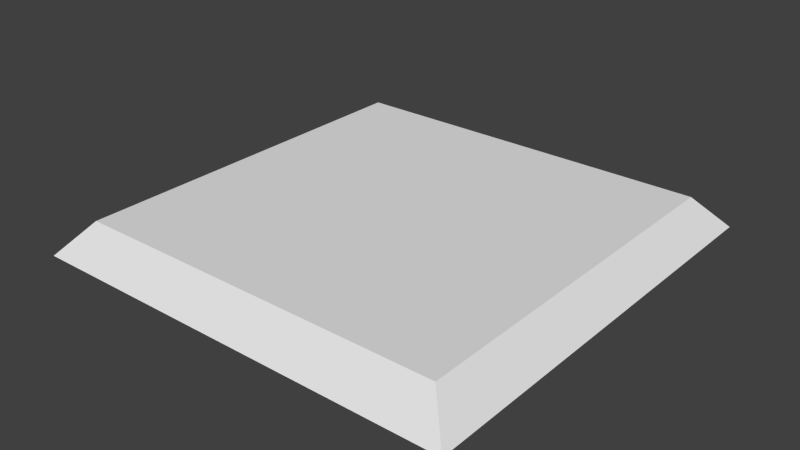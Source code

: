 # Source: tile_broken_b.blend  (saved by Blender 2.71.0; exported with 4.5.12 LTS)
import bpy
from mathutils import Matrix  # noqa: F401  (used for matrix-valued properties, if any)

bpy.ops.wm.read_factory_settings(use_empty=True)
scene = bpy.context.scene
scene.name = 'Scene'

# ---- collections
col_collection_1 = bpy.data.collections.new('Collection 1'); scene.collection.children.link(col_collection_1)

# ---- materials (node trees are filled in below, after node groups)
mat_material = bpy.data.materials.new('Material')
mat_material.alpha_threshold = 0.0
mat_material.use_transparent_shadow = False
mat_material.roughness = 0.5
mat_material.line_color = (0.0, 0.0, 0.0, 1.0)

# ---- material node trees

# ---- world
world_world = bpy.data.worlds.new('World'); scene.world = world_world
world_world.color = (0.05088, 0.05088, 0.05088)
world_world.use_sun_shadow = False
world_world.sun_shadow_jitter_overblur = 0.0
world_world.cycles.sampling_method = 'MANUAL'
world_world.cycles.sample_map_resolution = 256

# ---- meshes
me_tile = bpy.data.meshes.new('tile')
me_tile.from_pydata([(0.5, -0.5, 0.001908), (-0.1078, -0.5, 0.001908), (0.5, 0.5, 0.001908), (-0.5, 0.09802, 0.001908), (0.4337, -0.4337, 0.0769), (0.5, 0.05005, 0.001908), (0.4337, 0.4337, 0.0769), (-0.4337, 0.1232, 0.0769), (0.4337, 0.03726, 0.001908), (-0.4337, -0.4337, 0.0769), (-0.5, -0.5, 0.001908), (0.4337, 0.03726, 0.0769), (0.5, 0.05005, 0.001908), (-0.08737, -0.4337, 0.0769), (0.03409, -0.03986, 0.0769), (-0.5, 0.5, 0.001908), (-0.4337, 0.4337, 0.0769), (-0.4337, 0.1232, 0.0769), (-0.1222, 0.4337, 0.0769), (-0.09256, 0.5, 0.001908), (-0.5, 0.09802, 0.001908), (-0.2259, 0.2022, 0.0769), (-0.1222, 0.4337, 0.0769), (-0.09256, 0.5, 0.001908), (0.4337, 0.03726, 0.0769), (0.5, 0.05005, 0.001908), (-0.2259, 0.2022, 0.0769), (0.03409, -0.03986, 0.0769), (-0.1078, -0.5, 0.001908), (-0.08737, -0.4337, 0.0769), (-0.2259, 0.2022, 0.0769), (0.03409, -0.03986, 0.0769), (0.03409, -0.03986, 0.001908), (-0.2259, 0.2022, 0.001908), (-0.2259, 0.2022, 0.001908), (0.03409, -0.03986, 0.001908), (-0.2259, 0.2022, 0.001908), (0.03409, -0.03986, 0.001908)], [], [(9, 29, 31, 30, 7), (7, 3, 10, 9), (9, 10, 28, 29), (23, 22, 6, 2), (12, 11, 4, 0), (26, 27, 24, 6, 22), (13, 4, 11, 14), (2, 6, 24, 25), (7, 30, 36, 3), (16, 15, 20, 17), (15, 16, 18, 19), (17, 21, 18, 16), (27, 26, 34, 35), (21, 17, 20, 33), (14, 11, 8, 32), (30, 31, 37, 36), (18, 21, 33, 19), (11, 12, 5, 8), (26, 22, 23, 34), (13, 1, 0, 4), (24, 27, 35, 25), (13, 14, 32, 1), (31, 29, 28, 37)])
me_tile.polygons.foreach_set('use_smooth', [True] * 23)
_k = set([(0, 4), (2, 6), (4, 11), (4, 13), (6, 22), (6, 24), (7, 9), (9, 10), (9, 29), (15, 16), (16, 17), (16, 18)])
me_tile.attributes.new('sharp_edge', 'BOOLEAN', 'EDGE').data.foreach_set('value', [ (min(e.vertices), max(e.vertices)) in _k for e in me_tile.edges])
_k = {(0, 4): 1.0, (9, 29): 1.0, (7, 9): 1.0, (4, 13): 1.0, (6, 24): 1.0, (6, 22): 1.0, (4, 11): 1.0, (2, 6): 1.0, (9, 10): 1.0, (15, 16): 1.0, (16, 17): 1.0, (16, 18): 1.0}
me_tile.attributes.new('crease_edge', 'FLOAT', 'EDGE').data.foreach_set('value', [_k.get((min(e.vertices), max(e.vertices)), 0.0) for e in me_tile.edges])
_uv = me_tile.uv_layers.new(name='UVMap')
_uv.uv.foreach_set('vector', [0.03315, 0.03315, 0.2063, 0.03315, 0.267, 0.2301, 0.137, 0.3511, 0.03315, 0.3116, 0.03315, 0.3116, 1.192e-07, 0.299, 0.0, 1.192e-07, 0.03315, 0.03315, 0.03315, 0.03315, 0.0, 1.192e-07, 0.1961, 5.96e-08, 0.2063, 0.03315, 0.2037, 0.5, 0.1889, 0.4669, 0.4669, 0.4669, 0.5, 0.5, 0.5, 0.275, 0.4669, 0.2686, 0.4669, 0.03315, 0.5, 0.0, 0.137, 0.3511, 0.267, 0.2301, 0.4669, 0.2686, 0.4669, 0.4669, 0.1889, 0.4669, 0.2063, 0.03315, 0.4669, 0.03315, 0.4669, 0.2686, 0.267, 0.2301, 0.5, 0.5, 0.4669, 0.4669, 0.4669, 0.2686, 0.5, 0.275, 0.03315, 0.3116, 0.137, 0.3511, 0.137, 0.3511, 0.03315, 0.3116, 0.03315, 0.4669, 2.384e-07, 0.5, 1.192e-07, 0.299, 0.03315, 0.3116, 2.384e-07, 0.5, 0.03315, 0.4669, 0.1889, 0.4669, 0.2037, 0.5, 0.03315, 0.3116, 0.137, 0.3511, 0.1889, 0.4669, 0.03315, 0.4669, 0.267, 0.2301, 0.137, 0.3511, 0.137, 0.3511, 0.267, 0.2301, 0.137, 0.3511, 0.03315, 0.3116, 0.03315, 0.3116, 0.137, 0.3511, 0.267, 0.2301, 0.4669, 0.2686, 0.4669, 0.2686, 0.267, 0.2301, 0.137, 0.3511, 0.267, 0.2301, 0.267, 0.2301, 0.137, 0.3511, 0.1889, 0.4669, 0.137, 0.3511, 0.137, 0.3511, 0.1889, 0.4669, 0.4669, 0.2686, 0.5, 0.275, 0.5, 0.275, 0.4669, 0.2686, 0.137, 0.3511, 0.1889, 0.4669, 0.1889, 0.4669, 0.137, 0.3511, 0.2063, 0.03315, 0.1961, 5.96e-08, 0.5, 0.0, 0.4669, 0.03315, 0.4669, 0.2686, 0.267, 0.2301, 0.267, 0.2301, 0.4669, 0.2686, 0.2063, 0.03315, 0.267, 0.2301, 0.267, 0.2301, 0.2063, 0.03315, 0.267, 0.2301, 0.2063, 0.03315, 0.2063, 0.03315, 0.267, 0.2301])
me_tile.materials.append(mat_material)
me_tile.use_remesh_preserve_volume = False
me_tile.use_remesh_preserve_attributes = False
me_tile.use_mirror_vertex_groups = False
me_tile.update()
arm_armature = bpy.data.armatures.new('Armature')  # bones are not reproduced

# ---- objects
ob_armature = bpy.data.objects.new('Armature', arm_armature)
ob_tile = bpy.data.objects.new('tile', me_tile)

# ---- transforms, parenting, visibility, modifiers, constraints
ob_armature.location = (0.0, 0.0, 0.0)
ob_armature.lineart.crease_threshold = 0.0
ob_tile.parent = ob_armature
ob_tile.location = (0.0, 0.0, 0.0)
ob_tile.lock_rotations_4d = False
ob_tile.empty_display_type = 'ARROWS'
ob_tile.lineart.crease_threshold = 0.0
_vg = ob_tile.vertex_groups.new(name='Bone')
_vg.add([3, 7, 9, 10, 28, 29, 30, 31, 36, 37], 1.0, 'REPLACE')
_vg = ob_tile.vertex_groups.new(name='Bone.001')
_vg.add([0, 1, 4, 5, 8, 11, 12, 13, 14, 32], 1.0, 'REPLACE')
_vg = ob_tile.vertex_groups.new(name='Bone.002')
_vg.add([2, 6, 22, 23, 24, 25, 26, 27, 34, 35], 1.0, 'REPLACE')
_vg = ob_tile.vertex_groups.new(name='Bone.003')
_vg.add([15, 16, 17, 18, 19, 20, 21, 33], 1.0, 'REPLACE')
_m = ob_tile.modifiers.new('EdgeSplit', 'EDGE_SPLIT')
_m = ob_tile.modifiers.new('Armature', 'ARMATURE')
_m.object = ob_armature

# ---- collection membership
col_collection_1.objects.link(ob_armature)
col_collection_1.objects.link(ob_tile)

# ---- scene / render settings (as saved in the file)
scene.frame_start = 1; scene.frame_end = 13; scene.frame_set(1)
scene.render.engine = 'BLENDER_EEVEE_NEXT'
scene.render.resolution_percentage = 50
scene.render.dither_intensity = 0.0
scene.cycles.use_denoising = False
scene.cycles.samples = 10
scene.cycles.sampling_pattern = 'TABULATED_SOBOL'
scene.cycles.light_sampling_threshold = 0.0
scene.cycles.use_adaptive_sampling = False
scene.cycles.use_light_tree = False
scene.cycles.blur_glossy = 0.0
scene.cycles.volume_bounces = 1
scene.cycles.pixel_filter_type = 'GAUSSIAN'
scene.cycles.sample_clamp_indirect = 0.0
scene.view_settings.view_transform = 'Standard'
bpy.context.view_layer.update()

# ---- added for rendering (the .blend has no active camera and no usable light): camera, sun
cam_auto = bpy.data.cameras.new('AutoCamera')
cam_auto.lens = 50.0
cam_auto.sensor_width = 36.0
cam_auto.clip_end = 1000.0
ob_auto_camera = bpy.data.objects.new('AutoCamera', cam_auto)
scene.collection.objects.link(ob_auto_camera)
ob_auto_camera.location = (1.3103, -1.57236, 1.08765)
ob_auto_camera.rotation_euler = (1.09748, -7.21219e-08, 0.694738)
scene.camera = ob_auto_camera
light_auto_sun = bpy.data.lights.new('AutoSun', 'SUN')
light_auto_sun.energy = 3.0
light_auto_sun.angle = 0.0523599
ob_auto_sun = bpy.data.objects.new('AutoSun', light_auto_sun)
scene.collection.objects.link(ob_auto_sun)
ob_auto_sun.rotation_euler = (0.872665, 0.174533, 0.523599)
bpy.context.view_layer.update()
